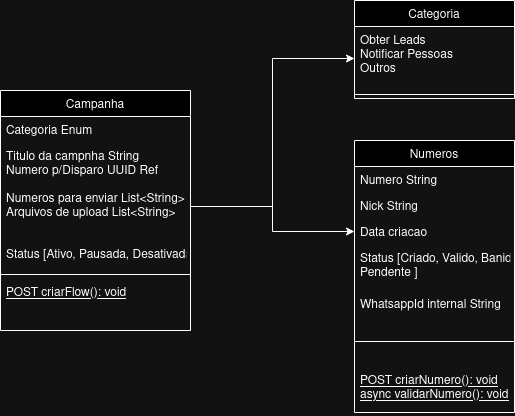

The diagram above was exported from draw.io. Its source (the exported page's mxGraphModel, read from the mxfile embedded in the PNG):
<mxGraphModel dx="1390" dy="795" grid="1" gridSize="10" guides="1" tooltips="1" connect="1" arrows="1" fold="1" page="1" pageScale="1" pageWidth="827" pageHeight="1169" math="0" shadow="0">
  <root>
    <mxCell id="WIyWlLk6GJQsqaUBKTNV-0" />
    <mxCell id="WIyWlLk6GJQsqaUBKTNV-1" parent="WIyWlLk6GJQsqaUBKTNV-0" />
    <mxCell id="aQXkBy3vd-Az3HNjl1WZ-5" value="Campanha" style="swimlane;fontStyle=0;align=center;verticalAlign=top;childLayout=stackLayout;horizontal=1;startSize=26;horizontalStack=0;resizeParent=1;resizeLast=0;collapsible=1;marginBottom=0;rounded=0;shadow=0;strokeWidth=1;" vertex="1" parent="WIyWlLk6GJQsqaUBKTNV-1">
      <mxGeometry x="60" y="550" width="190" height="240" as="geometry">
        <mxRectangle x="130" y="380" width="160" height="26" as="alternateBounds" />
      </mxGeometry>
    </mxCell>
    <mxCell id="aQXkBy3vd-Az3HNjl1WZ-6" value="Categoria Enum" style="text;align=left;verticalAlign=top;spacingLeft=4;spacingRight=4;overflow=hidden;rotatable=0;points=[[0,0.5],[1,0.5]];portConstraint=eastwest;" vertex="1" parent="aQXkBy3vd-Az3HNjl1WZ-5">
      <mxGeometry y="26" width="190" height="26" as="geometry" />
    </mxCell>
    <mxCell id="aQXkBy3vd-Az3HNjl1WZ-7" value="Titulo da campnha String&#10;Numero p/Disparo UUID Ref&#10;&#10;Numeros para enviar List&lt;String&gt;&#10;Arquivos de upload List&lt;String&gt;&#10;&#10;&#10;Status [Ativo, Pausada, Desativada]&#10;" style="text;align=left;verticalAlign=top;spacingLeft=4;spacingRight=4;overflow=hidden;rotatable=0;points=[[0,0.5],[1,0.5]];portConstraint=eastwest;rounded=0;shadow=0;html=0;" vertex="1" parent="aQXkBy3vd-Az3HNjl1WZ-5">
      <mxGeometry y="52" width="190" height="128" as="geometry" />
    </mxCell>
    <mxCell id="aQXkBy3vd-Az3HNjl1WZ-8" value="" style="line;html=1;strokeWidth=1;align=left;verticalAlign=middle;spacingTop=-1;spacingLeft=3;spacingRight=3;rotatable=0;labelPosition=right;points=[];portConstraint=eastwest;" vertex="1" parent="aQXkBy3vd-Az3HNjl1WZ-5">
      <mxGeometry y="180" width="190" height="8" as="geometry" />
    </mxCell>
    <mxCell id="aQXkBy3vd-Az3HNjl1WZ-9" value="POST criarFlow(): void&#10;" style="text;align=left;verticalAlign=top;spacingLeft=4;spacingRight=4;overflow=hidden;rotatable=0;points=[[0,0.5],[1,0.5]];portConstraint=eastwest;fontStyle=4" vertex="1" parent="aQXkBy3vd-Az3HNjl1WZ-5">
      <mxGeometry y="188" width="190" height="26" as="geometry" />
    </mxCell>
    <mxCell id="aQXkBy3vd-Az3HNjl1WZ-14" value="Categoria" style="swimlane;fontStyle=0;align=center;verticalAlign=top;childLayout=stackLayout;horizontal=1;startSize=26;horizontalStack=0;resizeParent=1;resizeLast=0;collapsible=1;marginBottom=0;rounded=0;shadow=0;strokeWidth=1;" vertex="1" parent="WIyWlLk6GJQsqaUBKTNV-1">
      <mxGeometry x="414" y="460" width="160" height="98" as="geometry">
        <mxRectangle x="340" y="380" width="170" height="26" as="alternateBounds" />
      </mxGeometry>
    </mxCell>
    <mxCell id="aQXkBy3vd-Az3HNjl1WZ-15" value="Obter Leads&#10;Notificar Pessoas&#10;Outros&#10;" style="text;align=left;verticalAlign=top;spacingLeft=4;spacingRight=4;overflow=hidden;rotatable=0;points=[[0,0.5],[1,0.5]];portConstraint=eastwest;" vertex="1" parent="aQXkBy3vd-Az3HNjl1WZ-14">
      <mxGeometry y="26" width="160" height="64" as="geometry" />
    </mxCell>
    <mxCell id="aQXkBy3vd-Az3HNjl1WZ-16" value="" style="line;html=1;strokeWidth=1;align=left;verticalAlign=middle;spacingTop=-1;spacingLeft=3;spacingRight=3;rotatable=0;labelPosition=right;points=[];portConstraint=eastwest;" vertex="1" parent="aQXkBy3vd-Az3HNjl1WZ-14">
      <mxGeometry y="90" width="160" height="8" as="geometry" />
    </mxCell>
    <mxCell id="aQXkBy3vd-Az3HNjl1WZ-17" style="edgeStyle=orthogonalEdgeStyle;rounded=0;orthogonalLoop=1;jettySize=auto;html=1;" edge="1" parent="WIyWlLk6GJQsqaUBKTNV-1" source="aQXkBy3vd-Az3HNjl1WZ-7" target="aQXkBy3vd-Az3HNjl1WZ-15">
      <mxGeometry relative="1" as="geometry" />
    </mxCell>
    <mxCell id="aQXkBy3vd-Az3HNjl1WZ-18" value="Numeros" style="swimlane;fontStyle=0;align=center;verticalAlign=top;childLayout=stackLayout;horizontal=1;startSize=26;horizontalStack=0;resizeParent=1;resizeLast=0;collapsible=1;marginBottom=0;rounded=0;shadow=0;strokeWidth=1;" vertex="1" parent="WIyWlLk6GJQsqaUBKTNV-1">
      <mxGeometry x="414" y="600" width="160" height="272" as="geometry">
        <mxRectangle x="550" y="140" width="160" height="26" as="alternateBounds" />
      </mxGeometry>
    </mxCell>
    <mxCell id="aQXkBy3vd-Az3HNjl1WZ-19" value="Numero String&#10;" style="text;align=left;verticalAlign=top;spacingLeft=4;spacingRight=4;overflow=hidden;rotatable=0;points=[[0,0.5],[1,0.5]];portConstraint=eastwest;" vertex="1" parent="aQXkBy3vd-Az3HNjl1WZ-18">
      <mxGeometry y="26" width="160" height="26" as="geometry" />
    </mxCell>
    <mxCell id="aQXkBy3vd-Az3HNjl1WZ-20" value="Nick String" style="text;align=left;verticalAlign=top;spacingLeft=4;spacingRight=4;overflow=hidden;rotatable=0;points=[[0,0.5],[1,0.5]];portConstraint=eastwest;rounded=0;shadow=0;html=0;" vertex="1" parent="aQXkBy3vd-Az3HNjl1WZ-18">
      <mxGeometry y="52" width="160" height="26" as="geometry" />
    </mxCell>
    <mxCell id="aQXkBy3vd-Az3HNjl1WZ-21" value="Data criacao" style="text;align=left;verticalAlign=top;spacingLeft=4;spacingRight=4;overflow=hidden;rotatable=0;points=[[0,0.5],[1,0.5]];portConstraint=eastwest;rounded=0;shadow=0;html=0;" vertex="1" parent="aQXkBy3vd-Az3HNjl1WZ-18">
      <mxGeometry y="78" width="160" height="26" as="geometry" />
    </mxCell>
    <mxCell id="aQXkBy3vd-Az3HNjl1WZ-22" value="Status [Criado, Valido, Banido&#10;Pendente ]&#10;" style="text;align=left;verticalAlign=top;spacingLeft=4;spacingRight=4;overflow=hidden;rotatable=0;points=[[0,0.5],[1,0.5]];portConstraint=eastwest;rounded=0;shadow=0;html=0;" vertex="1" parent="aQXkBy3vd-Az3HNjl1WZ-18">
      <mxGeometry y="104" width="160" height="46" as="geometry" />
    </mxCell>
    <mxCell id="aQXkBy3vd-Az3HNjl1WZ-32" value="WhatsappId internal String&#10;" style="text;align=left;verticalAlign=top;spacingLeft=4;spacingRight=4;overflow=hidden;rotatable=0;points=[[0,0.5],[1,0.5]];portConstraint=eastwest;rounded=0;shadow=0;html=0;" vertex="1" parent="aQXkBy3vd-Az3HNjl1WZ-18">
      <mxGeometry y="150" width="160" height="26" as="geometry" />
    </mxCell>
    <mxCell id="aQXkBy3vd-Az3HNjl1WZ-24" value="" style="line;html=1;strokeWidth=1;align=left;verticalAlign=middle;spacingTop=-1;spacingLeft=3;spacingRight=3;rotatable=0;labelPosition=right;points=[];portConstraint=eastwest;" vertex="1" parent="aQXkBy3vd-Az3HNjl1WZ-18">
      <mxGeometry y="176" width="160" height="50" as="geometry" />
    </mxCell>
    <mxCell id="aQXkBy3vd-Az3HNjl1WZ-31" value="POST criarNumero(): void&#10;async validarNumero(): void&#10;" style="text;align=left;verticalAlign=top;spacingLeft=4;spacingRight=4;overflow=hidden;rotatable=0;points=[[0,0.5],[1,0.5]];portConstraint=eastwest;fontStyle=4" vertex="1" parent="aQXkBy3vd-Az3HNjl1WZ-18">
      <mxGeometry y="226" width="160" height="46" as="geometry" />
    </mxCell>
    <mxCell id="aQXkBy3vd-Az3HNjl1WZ-29" style="edgeStyle=orthogonalEdgeStyle;rounded=0;orthogonalLoop=1;jettySize=auto;html=1;" edge="1" parent="WIyWlLk6GJQsqaUBKTNV-1" source="aQXkBy3vd-Az3HNjl1WZ-7" target="aQXkBy3vd-Az3HNjl1WZ-21">
      <mxGeometry relative="1" as="geometry" />
    </mxCell>
  </root>
</mxGraphModel>